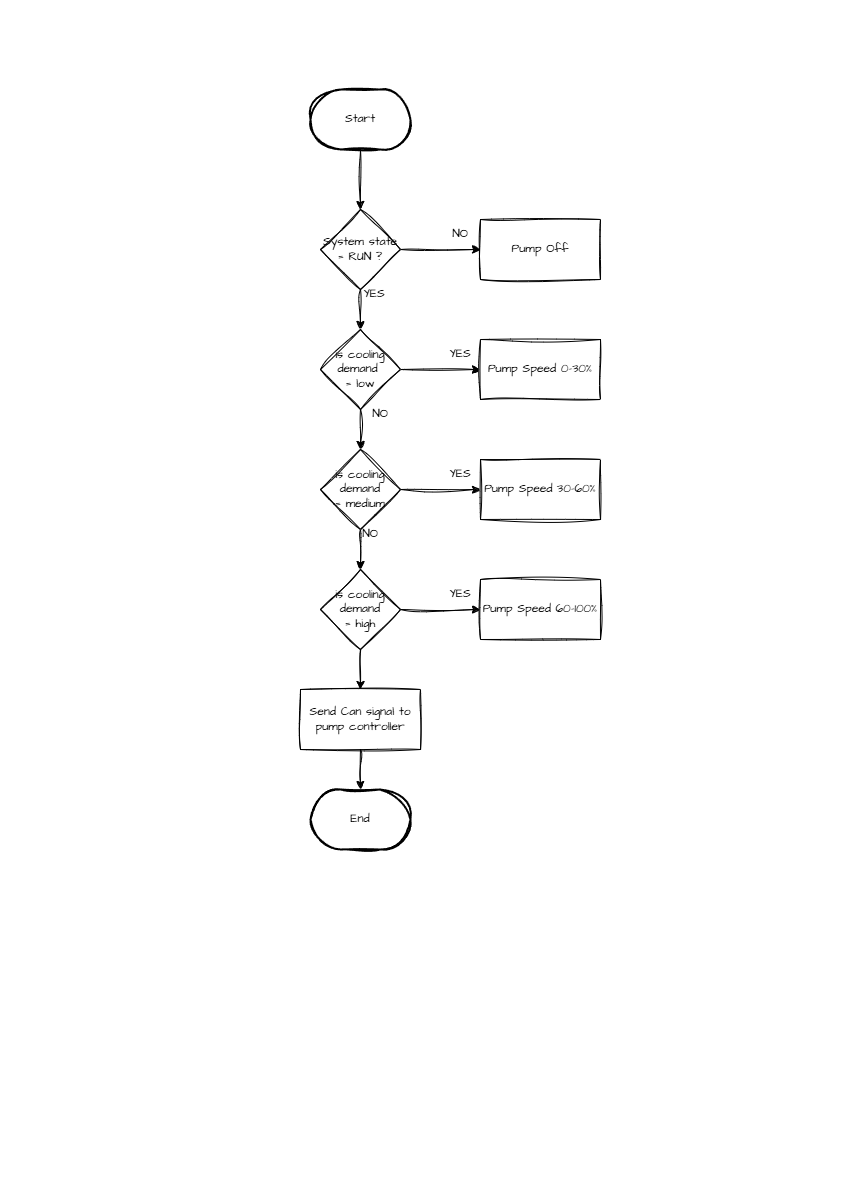

The diagram above was exported from draw.io. Its source (the exported page's mxGraphModel, read from the mxfile embedded in the PNG):
<mxGraphModel dx="1895" dy="958" grid="1" gridSize="10" guides="1" tooltips="1" connect="1" arrows="1" fold="1" page="1" pageScale="1" pageWidth="827" pageHeight="1169" math="0" shadow="0">
  <root>
    <mxCell id="0" />
    <mxCell id="1" parent="0" />
    <mxCell id="ojpunvi3NX20ecAT_8Oh-3" edge="1" parent="1" source="ojpunvi3NX20ecAT_8Oh-1" style="edgeStyle=orthogonalEdgeStyle;rounded=0;sketch=1;hachureGap=4;jiggle=2;curveFitting=1;orthogonalLoop=1;jettySize=auto;html=1;fontFamily=Architects Daughter;fontSource=https%3A%2F%2Ffonts.googleapis.com%2Fcss%3Ffamily%3DArchitects%2BDaughter;" target="ojpunvi3NX20ecAT_8Oh-2" value="">
      <mxGeometry relative="1" as="geometry" />
    </mxCell>
    <mxCell id="ojpunvi3NX20ecAT_8Oh-1" parent="1" style="strokeWidth=2;html=1;shape=mxgraph.flowchart.terminator;whiteSpace=wrap;sketch=1;hachureGap=4;jiggle=2;curveFitting=1;fontFamily=Architects Daughter;fontSource=https%3A%2F%2Ffonts.googleapis.com%2Fcss%3Ffamily%3DArchitects%2BDaughter;" value="Start" vertex="1">
      <mxGeometry height="60" width="100" x="300" y="80" as="geometry" />
    </mxCell>
    <mxCell id="ojpunvi3NX20ecAT_8Oh-5" edge="1" parent="1" source="ojpunvi3NX20ecAT_8Oh-2" style="edgeStyle=orthogonalEdgeStyle;rounded=0;sketch=1;hachureGap=4;jiggle=2;curveFitting=1;orthogonalLoop=1;jettySize=auto;html=1;fontFamily=Architects Daughter;fontSource=https%3A%2F%2Ffonts.googleapis.com%2Fcss%3Ffamily%3DArchitects%2BDaughter;" target="ojpunvi3NX20ecAT_8Oh-4" value="">
      <mxGeometry relative="1" as="geometry" />
    </mxCell>
    <mxCell id="ojpunvi3NX20ecAT_8Oh-8" edge="1" parent="1" source="ojpunvi3NX20ecAT_8Oh-2" style="edgeStyle=orthogonalEdgeStyle;rounded=0;sketch=1;hachureGap=4;jiggle=2;curveFitting=1;orthogonalLoop=1;jettySize=auto;html=1;fontFamily=Architects Daughter;fontSource=https%3A%2F%2Ffonts.googleapis.com%2Fcss%3Ffamily%3DArchitects%2BDaughter;" target="ojpunvi3NX20ecAT_8Oh-7" value="">
      <mxGeometry relative="1" as="geometry" />
    </mxCell>
    <mxCell id="ojpunvi3NX20ecAT_8Oh-2" parent="1" style="rhombus;whiteSpace=wrap;html=1;sketch=1;hachureGap=4;jiggle=2;curveFitting=1;fontFamily=Architects Daughter;fontSource=https%3A%2F%2Ffonts.googleapis.com%2Fcss%3Ffamily%3DArchitects%2BDaughter;" value="System state&lt;div&gt;= RUN ?&lt;/div&gt;" vertex="1">
      <mxGeometry height="80" width="80" x="310" y="200" as="geometry" />
    </mxCell>
    <mxCell id="ojpunvi3NX20ecAT_8Oh-4" parent="1" style="rounded=0;whiteSpace=wrap;html=1;sketch=1;hachureGap=4;jiggle=2;curveFitting=1;fontFamily=Architects Daughter;fontSource=https%3A%2F%2Ffonts.googleapis.com%2Fcss%3Ffamily%3DArchitects%2BDaughter;" value="Pump Off" vertex="1">
      <mxGeometry height="60" width="120" x="470" y="210" as="geometry" />
    </mxCell>
    <mxCell id="ojpunvi3NX20ecAT_8Oh-6" parent="1" style="text;html=1;whiteSpace=wrap;strokeColor=none;fillColor=none;align=center;verticalAlign=middle;rounded=0;fontFamily=Architects Daughter;fontSource=https%3A%2F%2Ffonts.googleapis.com%2Fcss%3Ffamily%3DArchitects%2BDaughter;" value="NO" vertex="1">
      <mxGeometry height="30" width="60" x="420" y="210" as="geometry" />
    </mxCell>
    <mxCell id="ojpunvi3NX20ecAT_8Oh-10" edge="1" parent="1" source="ojpunvi3NX20ecAT_8Oh-7" style="edgeStyle=orthogonalEdgeStyle;rounded=0;sketch=1;hachureGap=4;jiggle=2;curveFitting=1;orthogonalLoop=1;jettySize=auto;html=1;fontFamily=Architects Daughter;fontSource=https%3A%2F%2Ffonts.googleapis.com%2Fcss%3Ffamily%3DArchitects%2BDaughter;" target="ojpunvi3NX20ecAT_8Oh-9" value="">
      <mxGeometry relative="1" as="geometry" />
    </mxCell>
    <mxCell id="ojpunvi3NX20ecAT_8Oh-15" edge="1" parent="1" source="ojpunvi3NX20ecAT_8Oh-7" style="edgeStyle=orthogonalEdgeStyle;rounded=0;sketch=1;hachureGap=4;jiggle=2;curveFitting=1;orthogonalLoop=1;jettySize=auto;html=1;fontFamily=Architects Daughter;fontSource=https%3A%2F%2Ffonts.googleapis.com%2Fcss%3Ffamily%3DArchitects%2BDaughter;" target="ojpunvi3NX20ecAT_8Oh-12" value="">
      <mxGeometry relative="1" as="geometry" />
    </mxCell>
    <mxCell id="ojpunvi3NX20ecAT_8Oh-7" parent="1" style="rhombus;whiteSpace=wrap;html=1;sketch=1;hachureGap=4;jiggle=2;curveFitting=1;fontFamily=Architects Daughter;fontSource=https%3A%2F%2Ffonts.googleapis.com%2Fcss%3Ffamily%3DArchitects%2BDaughter;" value="is cooling&lt;div&gt;demand&amp;nbsp;&lt;/div&gt;&lt;div&gt;= low&lt;/div&gt;" vertex="1">
      <mxGeometry height="80" width="80" x="310" y="320" as="geometry" />
    </mxCell>
    <mxCell id="ojpunvi3NX20ecAT_8Oh-9" parent="1" style="rounded=0;whiteSpace=wrap;html=1;sketch=1;hachureGap=4;jiggle=2;curveFitting=1;fontFamily=Architects Daughter;fontSource=https%3A%2F%2Ffonts.googleapis.com%2Fcss%3Ffamily%3DArchitects%2BDaughter;" value="Pump Speed 0-30%" vertex="1">
      <mxGeometry height="60" width="120" x="470" y="330" as="geometry" />
    </mxCell>
    <mxCell id="ojpunvi3NX20ecAT_8Oh-11" parent="1" style="text;html=1;whiteSpace=wrap;strokeColor=none;fillColor=none;align=center;verticalAlign=middle;rounded=0;fontFamily=Architects Daughter;fontSource=https%3A%2F%2Ffonts.googleapis.com%2Fcss%3Ffamily%3DArchitects%2BDaughter;" value="YES" vertex="1">
      <mxGeometry height="30" width="60" x="420" y="330" as="geometry" />
    </mxCell>
    <mxCell id="ojpunvi3NX20ecAT_8Oh-14" edge="1" parent="1" source="ojpunvi3NX20ecAT_8Oh-12" style="edgeStyle=orthogonalEdgeStyle;rounded=0;sketch=1;hachureGap=4;jiggle=2;curveFitting=1;orthogonalLoop=1;jettySize=auto;html=1;fontFamily=Architects Daughter;fontSource=https%3A%2F%2Ffonts.googleapis.com%2Fcss%3Ffamily%3DArchitects%2BDaughter;" target="ojpunvi3NX20ecAT_8Oh-13" value="">
      <mxGeometry relative="1" as="geometry" />
    </mxCell>
    <mxCell id="ojpunvi3NX20ecAT_8Oh-20" edge="1" parent="1" source="ojpunvi3NX20ecAT_8Oh-12" style="edgeStyle=orthogonalEdgeStyle;rounded=0;sketch=1;hachureGap=4;jiggle=2;curveFitting=1;orthogonalLoop=1;jettySize=auto;html=1;fontFamily=Architects Daughter;fontSource=https%3A%2F%2Ffonts.googleapis.com%2Fcss%3Ffamily%3DArchitects%2BDaughter;" target="ojpunvi3NX20ecAT_8Oh-19" value="">
      <mxGeometry relative="1" as="geometry" />
    </mxCell>
    <mxCell id="ojpunvi3NX20ecAT_8Oh-12" parent="1" style="rhombus;whiteSpace=wrap;html=1;sketch=1;hachureGap=4;jiggle=2;curveFitting=1;fontFamily=Architects Daughter;fontSource=https%3A%2F%2Ffonts.googleapis.com%2Fcss%3Ffamily%3DArchitects%2BDaughter;" value="is cooling&lt;div&gt;demand&lt;/div&gt;&lt;div&gt;= medium&lt;/div&gt;" vertex="1">
      <mxGeometry height="80" width="80" x="310" y="440" as="geometry" />
    </mxCell>
    <mxCell id="ojpunvi3NX20ecAT_8Oh-13" parent="1" style="rounded=0;whiteSpace=wrap;html=1;sketch=1;hachureGap=4;jiggle=2;curveFitting=1;fontFamily=Architects Daughter;fontSource=https%3A%2F%2Ffonts.googleapis.com%2Fcss%3Ffamily%3DArchitects%2BDaughter;" value="Pump Speed 30-60%" vertex="1">
      <mxGeometry height="60" width="120" x="470" y="450" as="geometry" />
    </mxCell>
    <mxCell id="ojpunvi3NX20ecAT_8Oh-16" parent="1" style="text;html=1;whiteSpace=wrap;strokeColor=none;fillColor=none;align=center;verticalAlign=middle;rounded=0;fontFamily=Architects Daughter;fontSource=https%3A%2F%2Ffonts.googleapis.com%2Fcss%3Ffamily%3DArchitects%2BDaughter;" value="YES" vertex="1">
      <mxGeometry height="30" width="60" x="420" y="450" as="geometry" />
    </mxCell>
    <mxCell id="ojpunvi3NX20ecAT_8Oh-17" parent="1" style="text;html=1;whiteSpace=wrap;strokeColor=none;fillColor=none;align=center;verticalAlign=middle;rounded=0;fontFamily=Architects Daughter;fontSource=https%3A%2F%2Ffonts.googleapis.com%2Fcss%3Ffamily%3DArchitects%2BDaughter;" value="NO" vertex="1">
      <mxGeometry height="30" width="60" x="340" y="390" as="geometry" />
    </mxCell>
    <mxCell id="ojpunvi3NX20ecAT_8Oh-18" parent="1" style="text;html=1;whiteSpace=wrap;strokeColor=none;fillColor=none;align=center;verticalAlign=middle;rounded=0;fontFamily=Architects Daughter;fontSource=https%3A%2F%2Ffonts.googleapis.com%2Fcss%3Ffamily%3DArchitects%2BDaughter;" value="YES" vertex="1">
      <mxGeometry height="30" width="60" x="334" y="270" as="geometry" />
    </mxCell>
    <mxCell id="ojpunvi3NX20ecAT_8Oh-23" edge="1" parent="1" source="ojpunvi3NX20ecAT_8Oh-19" style="edgeStyle=orthogonalEdgeStyle;rounded=0;sketch=1;hachureGap=4;jiggle=2;curveFitting=1;orthogonalLoop=1;jettySize=auto;html=1;fontFamily=Architects Daughter;fontSource=https%3A%2F%2Ffonts.googleapis.com%2Fcss%3Ffamily%3DArchitects%2BDaughter;" target="ojpunvi3NX20ecAT_8Oh-22" value="">
      <mxGeometry relative="1" as="geometry" />
    </mxCell>
    <mxCell id="ojpunvi3NX20ecAT_8Oh-26" edge="1" parent="1" source="ojpunvi3NX20ecAT_8Oh-19" style="edgeStyle=orthogonalEdgeStyle;rounded=0;sketch=1;hachureGap=4;jiggle=2;curveFitting=1;orthogonalLoop=1;jettySize=auto;html=1;fontFamily=Architects Daughter;fontSource=https%3A%2F%2Ffonts.googleapis.com%2Fcss%3Ffamily%3DArchitects%2BDaughter;" target="ojpunvi3NX20ecAT_8Oh-25" value="">
      <mxGeometry relative="1" as="geometry" />
    </mxCell>
    <mxCell id="ojpunvi3NX20ecAT_8Oh-19" parent="1" style="rhombus;whiteSpace=wrap;html=1;sketch=1;hachureGap=4;jiggle=2;curveFitting=1;fontFamily=Architects Daughter;fontSource=https%3A%2F%2Ffonts.googleapis.com%2Fcss%3Ffamily%3DArchitects%2BDaughter;" value="is cooling&lt;div&gt;demand&lt;/div&gt;&lt;div&gt;= high&lt;/div&gt;" vertex="1">
      <mxGeometry height="80" width="80" x="310" y="560" as="geometry" />
    </mxCell>
    <mxCell id="ojpunvi3NX20ecAT_8Oh-21" parent="1" style="text;html=1;whiteSpace=wrap;strokeColor=none;fillColor=none;align=center;verticalAlign=middle;rounded=0;fontFamily=Architects Daughter;fontSource=https%3A%2F%2Ffonts.googleapis.com%2Fcss%3Ffamily%3DArchitects%2BDaughter;" value="NO" vertex="1">
      <mxGeometry height="30" width="60" x="330" y="510" as="geometry" />
    </mxCell>
    <mxCell id="ojpunvi3NX20ecAT_8Oh-22" parent="1" style="rounded=0;whiteSpace=wrap;html=1;sketch=1;hachureGap=4;jiggle=2;curveFitting=1;fontFamily=Architects Daughter;fontSource=https%3A%2F%2Ffonts.googleapis.com%2Fcss%3Ffamily%3DArchitects%2BDaughter;" value="Pump Speed 60-100%" vertex="1">
      <mxGeometry height="60" width="120" x="470" y="570" as="geometry" />
    </mxCell>
    <mxCell id="ojpunvi3NX20ecAT_8Oh-24" parent="1" style="text;html=1;whiteSpace=wrap;strokeColor=none;fillColor=none;align=center;verticalAlign=middle;rounded=0;fontFamily=Architects Daughter;fontSource=https%3A%2F%2Ffonts.googleapis.com%2Fcss%3Ffamily%3DArchitects%2BDaughter;" value="YES" vertex="1">
      <mxGeometry height="30" width="60" x="420" y="570" as="geometry" />
    </mxCell>
    <mxCell id="ojpunvi3NX20ecAT_8Oh-28" edge="1" parent="1" source="ojpunvi3NX20ecAT_8Oh-25" style="edgeStyle=orthogonalEdgeStyle;rounded=0;sketch=1;hachureGap=4;jiggle=2;curveFitting=1;orthogonalLoop=1;jettySize=auto;html=1;fontFamily=Architects Daughter;fontSource=https%3A%2F%2Ffonts.googleapis.com%2Fcss%3Ffamily%3DArchitects%2BDaughter;" target="ojpunvi3NX20ecAT_8Oh-27" value="">
      <mxGeometry relative="1" as="geometry" />
    </mxCell>
    <mxCell id="ojpunvi3NX20ecAT_8Oh-25" parent="1" style="rounded=0;whiteSpace=wrap;html=1;sketch=1;hachureGap=4;jiggle=2;curveFitting=1;fontFamily=Architects Daughter;fontSource=https%3A%2F%2Ffonts.googleapis.com%2Fcss%3Ffamily%3DArchitects%2BDaughter;" value="Send Can signal to pump controller" vertex="1">
      <mxGeometry height="60" width="120" x="290" y="680" as="geometry" />
    </mxCell>
    <mxCell id="ojpunvi3NX20ecAT_8Oh-27" parent="1" style="strokeWidth=2;html=1;shape=mxgraph.flowchart.terminator;whiteSpace=wrap;sketch=1;hachureGap=4;jiggle=2;curveFitting=1;fontFamily=Architects Daughter;fontSource=https%3A%2F%2Ffonts.googleapis.com%2Fcss%3Ffamily%3DArchitects%2BDaughter;" value="End" vertex="1">
      <mxGeometry height="60" width="100" x="300" y="780" as="geometry" />
    </mxCell>
  </root>
</mxGraphModel>